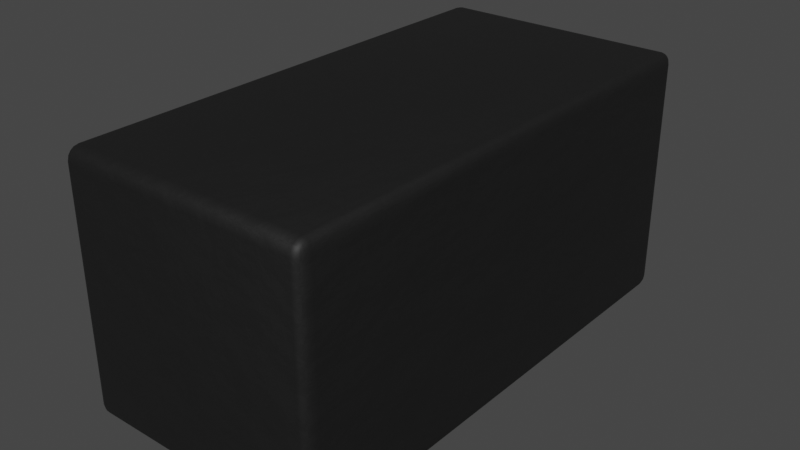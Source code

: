 # Source: QFN-8_2x1mm.blend  (saved by Blender 3.2.14; exported with 4.5.12 LTS)
import bpy
from mathutils import Matrix  # noqa: F401  (used for matrix-valued properties, if any)

bpy.ops.wm.read_factory_settings(use_empty=True)
scene = bpy.context.scene
scene.name = 'Scene'

# ---- collections
col_collection = bpy.data.collections.new('Collection'); scene.collection.children.link(col_collection)

# ---- materials (node trees are filled in below, after node groups)
mat_plastic_chip_detailed = bpy.data.materials.new('plastic_chip_detailed')
mat_plastic_chip_detailed.use_transparent_shadow = False
mat_plastic_chip_detailed.preview_render_type = 'CUBE'

# ---- node groups
ng_auto_smooth = bpy.data.node_groups.new('Auto Smooth', 'GeometryNodeTree')
_s = ng_auto_smooth.interface.new_socket(name='Geometry', in_out='OUTPUT', socket_type='NodeSocketGeometry')
_s = ng_auto_smooth.interface.new_socket(name='Geometry', in_out='INPUT', socket_type='NodeSocketGeometry')
_s = ng_auto_smooth.interface.new_socket(name='Angle', in_out='INPUT', socket_type='NodeSocketFloat')
_s.subtype = 'ANGLE'
_s.min_value = 0.0
_s.max_value = 3.142
ng_auto_smooth.is_modifier = True
_N = ng_auto_smooth.nodes; _L = ng_auto_smooth.links
n0 = _N.new('NodeGroupOutput'); n0.name = 'Group Output'; n0.location = (480, -100)
n1 = _N.new('NodeGroupInput'); n1.name = 'Group Input'; n1.location = (-420, -300)
n2 = _N.new('NodeGroupInput'); n2.name = 'Group Input.001'; n2.location = (-60, -100)
n3 = _N.new('GeometryNodeSetShadeSmooth'); n3.name = 'Set Shade Smooth'; n3.location = (120, -100)
n3.domain = 'EDGE'
n4 = _N.new('GeometryNodeSetShadeSmooth'); n4.name = 'Set Shade Smooth.001'; n4.location = (300, -100)
n5 = _N.new('GeometryNodeInputMeshEdgeAngle'); n5.name = 'Edge Angle'; n5.location = (-420, -220)
n6 = _N.new('GeometryNodeInputEdgeSmooth'); n6.name = 'Is Edge Smooth'; n6.location = (-60, -160)
n7 = _N.new('GeometryNodeInputShadeSmooth'); n7.name = 'Is Face Smooth'; n7.location = (-240, -340)
n8 = _N.new('FunctionNodeBooleanMath'); n8.name = 'Boolean Math'; n8.location = (-60, -220)
n9 = _N.new('FunctionNodeCompare'); n9.name = 'Compare'; n9.location = (-240, -180)
n9.operation = 'LESS_EQUAL'
_L.new(n5.outputs[0], n9.inputs[0])
_L.new(n4.outputs[0], n0.inputs[0])
_L.new(n1.outputs[1], n9.inputs[1])
_L.new(n9.outputs[0], n8.inputs[0])
_L.new(n7.outputs[0], n8.inputs[1])
_L.new(n2.outputs[0], n3.inputs[0])
_L.new(n6.outputs[0], n3.inputs[1])
_L.new(n3.outputs[0], n4.inputs[0])
_L.new(n8.outputs[0], n3.inputs[2])
n0.is_active_output = True

# ---- material node trees
mat_plastic_chip_detailed.use_nodes = True; mat_plastic_chip_detailed.node_tree.nodes.clear()
_N = mat_plastic_chip_detailed.node_tree.nodes; _L = mat_plastic_chip_detailed.node_tree.links
n0 = _N.new('ShaderNodeTexVoronoi'); n0.name = 'Voronoi Texture'; n0.location = (-17912, 1250)
n1 = _N.new('ShaderNodeOutputMaterial'); n1.name = 'Material Output'; n1.location = (1872, 639)
n2 = _N.new('ShaderNodeNewGeometry'); n2.name = 'Geometry'; n2.location = (961, 1090)
n3 = _N.new('ShaderNodeValToRGB'); n3.name = 'ColorRamp.007'; n3.location = (1181, 773)
while len(n3.color_ramp.elements) > 1: n3.color_ramp.elements.remove(n3.color_ramp.elements[-1])
n3.color_ramp.elements[0].position = 0.3182; n3.color_ramp.elements[0].color = (0.5119, 0.5119, 0.5119, 1.0)
_e = n3.color_ramp.elements.new(0.75); _e.color = (1.0, 0.8921, 0.9277, 1.0)
n4 = _N.new('ShaderNodeTexCoord'); n4.name = 'Texture Coordinate.001'; n4.location = (351, 244)
n5 = _N.new('ShaderNodeBump'); n5.name = 'Bump.001'; n5.location = (1139, 402)
n5.inputs[0].default_value = 0.04
n5.inputs[1].default_value = 1.0
n5.inputs[2].default_value = 1.0
n6 = _N.new('ShaderNodeBsdfPrincipled'); n6.name = 'Principled BSDF'; n6.location = (1501, 615)
n6.distribution = 'GGX'
n6.subsurface_method = 'BURLEY'
n6.inputs[3].default_value = 1.45
n6.inputs[27].default_value = (0.0, 0.0, 0.0, 1.0)
n6.inputs[28].default_value = 1.0
n7 = _N.new('ShaderNodeValToRGB'); n7.name = 'ColorRamp.006'; n7.location = (1181, 1056)
while len(n7.color_ramp.elements) > 1: n7.color_ramp.elements.remove(n7.color_ramp.elements[-1])
n7.color_ramp.elements[0].position = 0.5023; n7.color_ramp.elements[0].color = (0.006974, 0.006974, 0.006974, 1.0)
_e = n7.color_ramp.elements.new(0.5523); _e.color = (0.06171, 0.05594, 0.05776, 1.0)
n8 = _N.new('ShaderNodeTexNoise'); n8.name = 'Noise Texture.002'; n8.location = (690, 352)
n8.inputs[3].default_value = 8.0
n9 = _N.new('ShaderNodeBump'); n9.name = 'Bump'; n9.location = (843, 652)
n9.inputs[0].default_value = 0.1
n9.inputs[1].default_value = 1.0
n9.inputs[2].default_value = 1.0
_L.new(n2.outputs[7], n7.inputs[0])
_L.new(n7.outputs[0], n6.inputs[0])
_L.new(n2.outputs[7], n3.inputs[0])
_L.new(n3.outputs[0], n6.inputs[2])
_L.new(n8.outputs[0], n5.inputs[3])
_L.new(n9.outputs[0], n5.inputs[4])
_L.new(n5.outputs[0], n6.inputs[5])
_L.new(n6.outputs[0], n1.inputs[0])
_L.new(n4.outputs[2], n8.inputs[0])
n1.is_active_output = True

# ---- world
world_world = bpy.data.worlds.new('World'); scene.world = world_world
world_world.use_nodes = True; world_world.node_tree.nodes.clear()
_N = world_world.node_tree.nodes; _L = world_world.node_tree.links
n0 = _N.new('ShaderNodeOutputWorld'); n0.name = 'World Output'; n0.location = (300, 300)
n1 = _N.new('ShaderNodeBackground'); n1.name = 'Background'; n1.location = (10, 300)
n1.inputs[0].default_value = (0.05088, 0.05088, 0.05088, 1.0)
_L.new(n1.outputs[0], n0.inputs[0])
n0.is_active_output = True
world_world.color = (0.05088, 0.05088, 0.05088)
world_world.use_sun_shadow = False
world_world.sun_shadow_jitter_overblur = 0.0

# ---- meshes
me_shape_3_indexedfaceset_002 = bpy.data.meshes.new('SHAPE_3_IndexedFaceSet.002')
me_shape_3_indexedfaceset_002.from_pydata([(-0.2953, -0.3937, 0.3937), (-0.2953, 0.3937, 0.3937), (0.2953, -0.3937, 0.3937), (-0.2953, 0.3937, 2.581e-08), (0.2953, 0.3937, -2.581e-08), (0.2953, -0.3937, -2.581e-08), (-0.2953, -0.3937, 2.581e-08), (0.2953, 0.3937, 0.3937)], [], [(6, 0, 2, 5), (4, 3, 6, 5), (5, 2, 7, 4), (4, 7, 1, 3), (3, 1, 0, 6), (0, 1, 7, 2)])
me_shape_3_indexedfaceset_002.polygons.foreach_set('use_smooth', [True] * 6)
_uv = me_shape_3_indexedfaceset_002.uv_layers.new(name='UVMap')
_uv.uv.foreach_set('vector', [0.0, 0.0, 0.0, 1.0, 1.0, 1.0, 1.0, 0.0, 1.0, 1.0, 1.0, 0.0, 0.0, 0.0, 0.0, 1.0, 0.0, 0.0, 0.0, 1.0, 1.0, 1.0, 1.0, 0.0, 1.0, 0.0, 1.0, 1.0, 0.0, 1.0, 0.0, 0.0, 1.0, 0.0, 1.0, 1.0, 0.0, 1.0, 0.0, 0.0, 0.0, 0.0, 1.0, 0.0, 1.0, 1.0, 0.0, 1.0])
me_shape_3_indexedfaceset_002.materials.append(mat_plastic_chip_detailed)
me_shape_3_indexedfaceset_002.use_remesh_fix_poles = True
me_shape_3_indexedfaceset_002.use_remesh_preserve_attributes = False
me_shape_3_indexedfaceset_002.update()

# ---- objects
ob_qfn_8_2x1mm = bpy.data.objects.new('QFN-8_2x1mm', me_shape_3_indexedfaceset_002)

# ---- transforms, parenting, visibility, modifiers, constraints
ob_qfn_8_2x1mm.location = (0.0, 0.0, 0.0)
ob_qfn_8_2x1mm.scale = (1.693, 2.54, 2.54)
ob_qfn_8_2x1mm.lineart.crease_threshold = 0.0
_m = ob_qfn_8_2x1mm.modifiers.new('Bevel', 'BEVEL')
_m.width = 0.02
_m.width_pct = 0.02
_m.segments = 4
_m.limit_method = 'NONE'
_m = ob_qfn_8_2x1mm.modifiers.new('Auto Smooth', 'NODES')
_m.node_group = ng_auto_smooth
_gi = [s.identifier for s in ng_auto_smooth.interface.items_tree if s.item_type == 'SOCKET' and s.in_out == 'INPUT']
_m[_gi[1]] = 0.5236  # Angle

# ---- collection membership
col_collection.objects.link(ob_qfn_8_2x1mm)

# ---- scene / render settings (as saved in the file)
scene.frame_start = 1; scene.frame_end = 250; scene.frame_set(1)
scene.render.engine = 'BLENDER_EEVEE_NEXT'
scene.cycles.use_denoising = False
scene.cycles.samples = 128
scene.cycles.sampling_pattern = 'TABULATED_SOBOL'
scene.cycles.use_adaptive_sampling = False
scene.cycles.use_light_tree = False
scene.view_settings.view_transform = 'Filmic'
bpy.context.view_layer.update()

# ---- added for rendering (the .blend has no active camera and no usable light): camera, sun
cam_auto = bpy.data.cameras.new('AutoCamera')
cam_auto.lens = 50.0
cam_auto.sensor_width = 36.0
cam_auto.clip_end = 1000.0
ob_auto_camera = bpy.data.objects.new('AutoCamera', cam_auto)
scene.collection.objects.link(ob_auto_camera)
ob_auto_camera.location = (2.26633, -2.71959, 2.31306)
ob_auto_camera.rotation_euler = (1.09748, -7.21219e-08, 0.694738)
scene.camera = ob_auto_camera
light_auto_sun = bpy.data.lights.new('AutoSun', 'SUN')
light_auto_sun.energy = 3.0
light_auto_sun.angle = 0.0523599
ob_auto_sun = bpy.data.objects.new('AutoSun', light_auto_sun)
scene.collection.objects.link(ob_auto_sun)
ob_auto_sun.rotation_euler = (0.872665, 0.174533, 0.523599)
bpy.context.view_layer.update()
